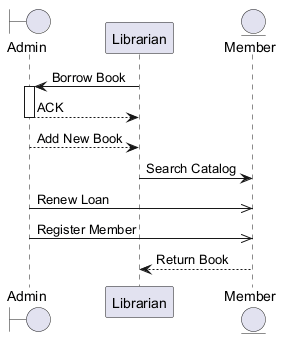

The diagram above was rendered by PlantUML. Its source (embedded in the PNG):
@startuml

boundary "Admin" as A
participant "Librarian" as L
entity "Member" as M
L -> A : Borrow Book
activate A
A --> L : ACK
deactivate A
A --> L : Add New Book
L -> M : Search Catalog
A ->> M : Renew Loan
A ->> M : Register Member
M --> L : Return Book
@enduml